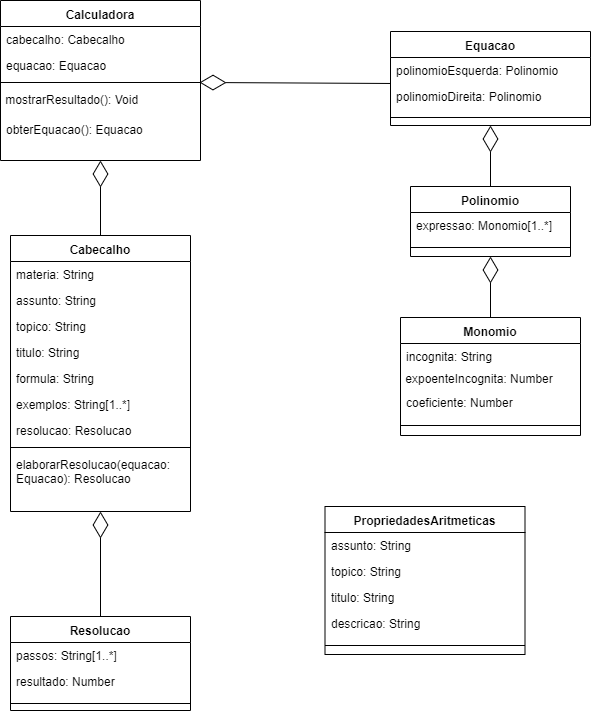

The diagram above was exported from draw.io. Its source (the exported page's mxGraphModel, read from the mxfile embedded in the PNG):
<mxGraphModel dx="723" dy="433" grid="1" gridSize="10" guides="1" tooltips="1" connect="1" arrows="1" fold="1" page="1" pageScale="1" pageWidth="850" pageHeight="1100" background="#ffffff" math="0" shadow="0">
  <root>
    <mxCell id="0" />
    <mxCell id="1" parent="0" />
    <mxCell id="53Y4sK6GTegyYqaf75ms-9" value="" style="endArrow=diamondThin;endFill=0;endSize=24;html=1;exitX=0.5;exitY=0;exitDx=0;exitDy=0;entryX=0.5;entryY=1;entryDx=0;entryDy=0;entryPerimeter=0;" parent="1" source="n8d7CkAug47cGYlFRof2-22" target="b4uC2sOXQRRimab7VAzH-15" edge="1">
      <mxGeometry width="160" relative="1" as="geometry">
        <mxPoint x="80" y="320" as="sourcePoint" />
        <mxPoint x="340" y="230" as="targetPoint" />
      </mxGeometry>
    </mxCell>
    <mxCell id="n8d7CkAug47cGYlFRof2-22" value="Cabecalho" style="swimlane;fontStyle=1;align=center;verticalAlign=top;childLayout=stackLayout;horizontal=1;startSize=26;horizontalStack=0;resizeParent=1;resizeParentMax=0;resizeLast=0;collapsible=0;marginBottom=0;" parent="1" vertex="1">
      <mxGeometry x="110" y="279" width="180" height="276" as="geometry" />
    </mxCell>
    <mxCell id="53Y4sK6GTegyYqaf75ms-11" value="materia: String" style="text;html=1;strokeColor=none;fillColor=none;align=left;verticalAlign=top;spacingLeft=4;spacingRight=4;whiteSpace=wrap;overflow=hidden;rotatable=0;points=[[0,0.5],[1,0.5]];portConstraint=eastwest;" parent="n8d7CkAug47cGYlFRof2-22" vertex="1">
      <mxGeometry y="26" width="180" height="26" as="geometry" />
    </mxCell>
    <mxCell id="53Y4sK6GTegyYqaf75ms-12" value="assunto: String" style="text;html=1;strokeColor=none;fillColor=none;align=left;verticalAlign=top;spacingLeft=4;spacingRight=4;whiteSpace=wrap;overflow=hidden;rotatable=0;points=[[0,0.5],[1,0.5]];portConstraint=eastwest;" parent="n8d7CkAug47cGYlFRof2-22" vertex="1">
      <mxGeometry y="52" width="180" height="26" as="geometry" />
    </mxCell>
    <mxCell id="phmsH2iqSX2oC6umpbsQ-2" value="topico: String" style="text;html=1;strokeColor=none;fillColor=none;align=left;verticalAlign=top;spacingLeft=4;spacingRight=4;whiteSpace=wrap;overflow=hidden;rotatable=0;points=[[0,0.5],[1,0.5]];portConstraint=eastwest;" vertex="1" parent="n8d7CkAug47cGYlFRof2-22">
      <mxGeometry y="78" width="180" height="26" as="geometry" />
    </mxCell>
    <mxCell id="phmsH2iqSX2oC6umpbsQ-1" value="titulo: String" style="text;html=1;strokeColor=none;fillColor=none;align=left;verticalAlign=top;spacingLeft=4;spacingRight=4;whiteSpace=wrap;overflow=hidden;rotatable=0;points=[[0,0.5],[1,0.5]];portConstraint=eastwest;" vertex="1" parent="n8d7CkAug47cGYlFRof2-22">
      <mxGeometry y="104" width="180" height="26" as="geometry" />
    </mxCell>
    <mxCell id="53Y4sK6GTegyYqaf75ms-13" value="formula: String" style="text;html=1;strokeColor=none;fillColor=none;align=left;verticalAlign=top;spacingLeft=4;spacingRight=4;whiteSpace=wrap;overflow=hidden;rotatable=0;points=[[0,0.5],[1,0.5]];portConstraint=eastwest;" parent="n8d7CkAug47cGYlFRof2-22" vertex="1">
      <mxGeometry y="130" width="180" height="26" as="geometry" />
    </mxCell>
    <mxCell id="53Y4sK6GTegyYqaf75ms-14" value="exemplos: String[1..*]" style="text;html=1;strokeColor=none;fillColor=none;align=left;verticalAlign=top;spacingLeft=4;spacingRight=4;whiteSpace=wrap;overflow=hidden;rotatable=0;points=[[0,0.5],[1,0.5]];portConstraint=eastwest;" parent="n8d7CkAug47cGYlFRof2-22" vertex="1">
      <mxGeometry y="156" width="180" height="26" as="geometry" />
    </mxCell>
    <mxCell id="53Y4sK6GTegyYqaf75ms-15" value="resolucao: Resolucao" style="text;html=1;strokeColor=none;fillColor=none;align=left;verticalAlign=top;spacingLeft=4;spacingRight=4;whiteSpace=wrap;overflow=hidden;rotatable=0;points=[[0,0.5],[1,0.5]];portConstraint=eastwest;" parent="n8d7CkAug47cGYlFRof2-22" vertex="1">
      <mxGeometry y="182" width="180" height="26" as="geometry" />
    </mxCell>
    <mxCell id="n8d7CkAug47cGYlFRof2-25" value="" style="line;strokeWidth=1;fillColor=none;align=left;verticalAlign=middle;spacingTop=-1;spacingLeft=3;spacingRight=3;rotatable=0;labelPosition=right;points=[];portConstraint=eastwest;" parent="n8d7CkAug47cGYlFRof2-22" vertex="1">
      <mxGeometry y="208" width="180" height="8" as="geometry" />
    </mxCell>
    <mxCell id="n8d7CkAug47cGYlFRof2-36" value="elaborarResolucao(equacao: Equacao): Resolucao" style="text;html=1;strokeColor=none;fillColor=none;align=left;verticalAlign=top;spacingLeft=4;spacingRight=4;overflow=hidden;rotatable=0;points=[[0,0.5],[1,0.5]];portConstraint=eastwest;autosize=0;whiteSpace=wrap;" parent="n8d7CkAug47cGYlFRof2-22" vertex="1">
      <mxGeometry y="216" width="180" height="60" as="geometry" />
    </mxCell>
    <mxCell id="rzel_CKz_5upRVLV7gg--1" value="Monomio" style="swimlane;fontStyle=1;align=center;verticalAlign=top;childLayout=stackLayout;horizontal=1;startSize=26;horizontalStack=0;resizeParent=1;resizeParentMax=0;resizeLast=0;collapsible=0;marginBottom=0;" parent="1" vertex="1">
      <mxGeometry x="500" y="361" width="180" height="118" as="geometry" />
    </mxCell>
    <mxCell id="rzel_CKz_5upRVLV7gg--2" value="incognita: String" style="text;html=1;strokeColor=none;fillColor=none;align=left;verticalAlign=top;spacingLeft=4;spacingRight=4;whiteSpace=wrap;overflow=hidden;rotatable=0;points=[[0,0.5],[1,0.5]];portConstraint=eastwest;" parent="rzel_CKz_5upRVLV7gg--1" vertex="1">
      <mxGeometry y="26" width="180" height="26" as="geometry" />
    </mxCell>
    <mxCell id="HQ_GBsHYc0vRVCnr18hs-13" value="&amp;nbsp;expoenteIncognita: Number" style="text;html=1;resizable=0;points=[];autosize=1;align=left;verticalAlign=top;spacingTop=-4;" parent="rzel_CKz_5upRVLV7gg--1" vertex="1">
      <mxGeometry y="52" width="180" height="20" as="geometry" />
    </mxCell>
    <mxCell id="rzel_CKz_5upRVLV7gg--3" value="coeficiente: Number" style="text;html=1;strokeColor=none;fillColor=none;align=left;verticalAlign=top;spacingLeft=4;spacingRight=4;whiteSpace=wrap;overflow=hidden;rotatable=0;points=[[0,0.5],[1,0.5]];portConstraint=eastwest;" parent="rzel_CKz_5upRVLV7gg--1" vertex="1">
      <mxGeometry y="72" width="180" height="26" as="geometry" />
    </mxCell>
    <mxCell id="rzel_CKz_5upRVLV7gg--5" value="" style="line;strokeWidth=1;fillColor=none;align=left;verticalAlign=middle;spacingTop=-1;spacingLeft=3;spacingRight=3;rotatable=0;labelPosition=right;points=[];portConstraint=eastwest;" parent="rzel_CKz_5upRVLV7gg--1" vertex="1">
      <mxGeometry y="98" width="180" height="20" as="geometry" />
    </mxCell>
    <mxCell id="rzel_CKz_5upRVLV7gg--6" value="Polinomio" style="swimlane;fontStyle=1;align=center;verticalAlign=top;childLayout=stackLayout;horizontal=1;startSize=26;horizontalStack=0;resizeParent=1;resizeParentMax=0;resizeLast=0;collapsible=0;marginBottom=0;" parent="1" vertex="1">
      <mxGeometry x="510" y="230" width="160" height="70" as="geometry" />
    </mxCell>
    <mxCell id="rzel_CKz_5upRVLV7gg--7" value="expressao: Monomio[1..*]" style="text;html=1;strokeColor=none;fillColor=none;align=left;verticalAlign=top;spacingLeft=4;spacingRight=4;whiteSpace=wrap;overflow=hidden;rotatable=0;points=[[0,0.5],[1,0.5]];portConstraint=eastwest;" parent="rzel_CKz_5upRVLV7gg--6" vertex="1">
      <mxGeometry y="26" width="160" height="26" as="geometry" />
    </mxCell>
    <mxCell id="rzel_CKz_5upRVLV7gg--10" value="" style="line;strokeWidth=1;fillColor=none;align=left;verticalAlign=middle;spacingTop=-1;spacingLeft=3;spacingRight=3;rotatable=0;labelPosition=right;points=[];portConstraint=eastwest;" parent="rzel_CKz_5upRVLV7gg--6" vertex="1">
      <mxGeometry y="52" width="160" height="18" as="geometry" />
    </mxCell>
    <mxCell id="b4uC2sOXQRRimab7VAzH-5" value="Calculadora" style="swimlane;fontStyle=1;align=center;verticalAlign=top;childLayout=stackLayout;horizontal=1;startSize=26;horizontalStack=0;resizeParent=1;resizeParentMax=0;resizeLast=0;collapsible=0;marginBottom=0;" parent="1" vertex="1">
      <mxGeometry x="100" y="44" width="200" height="160" as="geometry" />
    </mxCell>
    <mxCell id="b4uC2sOXQRRimab7VAzH-8" value="cabecalho: Cabecalho" style="text;html=1;strokeColor=none;fillColor=none;align=left;verticalAlign=top;spacingLeft=4;spacingRight=4;whiteSpace=wrap;overflow=hidden;rotatable=0;points=[[0,0.5],[1,0.5]];portConstraint=eastwest;" parent="b4uC2sOXQRRimab7VAzH-5" vertex="1">
      <mxGeometry y="26" width="200" height="26" as="geometry" />
    </mxCell>
    <mxCell id="b4uC2sOXQRRimab7VAzH-9" value="equacao: Equacao" style="text;html=1;strokeColor=none;fillColor=none;align=left;verticalAlign=top;spacingLeft=4;spacingRight=4;whiteSpace=wrap;overflow=hidden;rotatable=0;points=[[0,0.5],[1,0.5]];portConstraint=eastwest;" parent="b4uC2sOXQRRimab7VAzH-5" vertex="1">
      <mxGeometry y="52" width="200" height="26" as="geometry" />
    </mxCell>
    <mxCell id="b4uC2sOXQRRimab7VAzH-12" value="" style="line;strokeWidth=1;fillColor=none;align=left;verticalAlign=middle;spacingTop=-1;spacingLeft=3;spacingRight=3;rotatable=0;labelPosition=right;points=[];portConstraint=eastwest;" parent="b4uC2sOXQRRimab7VAzH-5" vertex="1">
      <mxGeometry y="78" width="200" height="8" as="geometry" />
    </mxCell>
    <mxCell id="b4uC2sOXQRRimab7VAzH-14" value="&amp;nbsp;mostrarResultado(): Void" style="text;html=1;" parent="b4uC2sOXQRRimab7VAzH-5" vertex="1">
      <mxGeometry y="86" width="200" height="30" as="geometry" />
    </mxCell>
    <mxCell id="b4uC2sOXQRRimab7VAzH-15" value="obterEquacao(): Equacao&amp;nbsp;" style="text;html=1;strokeColor=none;fillColor=none;align=left;verticalAlign=top;spacingLeft=4;spacingRight=4;whiteSpace=wrap;overflow=hidden;rotatable=0;points=[[0,0.5],[1,0.5]];portConstraint=eastwest;" parent="b4uC2sOXQRRimab7VAzH-5" vertex="1">
      <mxGeometry y="116" width="200" height="44" as="geometry" />
    </mxCell>
    <mxCell id="b4uC2sOXQRRimab7VAzH-17" value="" style="endArrow=diamondThin;endFill=0;endSize=24;html=1;exitX=-0.002;exitY=-0.001;exitDx=0;exitDy=0;exitPerimeter=0;entryX=0.995;entryY=0.497;entryDx=0;entryDy=0;entryPerimeter=0;" parent="1" source="b4uC2sOXQRRimab7VAzH-21" edge="1" target="b4uC2sOXQRRimab7VAzH-12">
      <mxGeometry width="160" relative="1" as="geometry">
        <mxPoint x="470" y="96" as="sourcePoint" />
        <mxPoint x="320" y="168" as="targetPoint" />
      </mxGeometry>
    </mxCell>
    <mxCell id="b4uC2sOXQRRimab7VAzH-18" value="" style="endArrow=diamondThin;endFill=0;endSize=24;html=1;entryX=0.5;entryY=1;entryDx=0;entryDy=0;exitX=0.5;exitY=0;exitDx=0;exitDy=0;" parent="1" source="rzel_CKz_5upRVLV7gg--1" target="rzel_CKz_5upRVLV7gg--6" edge="1">
      <mxGeometry width="160" relative="1" as="geometry">
        <mxPoint x="730" y="380" as="sourcePoint" />
        <mxPoint x="720" y="380" as="targetPoint" />
      </mxGeometry>
    </mxCell>
    <mxCell id="b4uC2sOXQRRimab7VAzH-19" value="Equacao" style="swimlane;fontStyle=1;align=center;verticalAlign=top;childLayout=stackLayout;horizontal=1;startSize=26;horizontalStack=0;resizeParent=1;resizeParentMax=0;resizeLast=0;collapsible=0;marginBottom=0;" parent="1" vertex="1">
      <mxGeometry x="490" y="75" width="200" height="94" as="geometry" />
    </mxCell>
    <mxCell id="b4uC2sOXQRRimab7VAzH-20" value="polinomioEsquerda: Polinomio" style="text;html=1;strokeColor=none;fillColor=none;align=left;verticalAlign=top;spacingLeft=4;spacingRight=4;whiteSpace=wrap;overflow=hidden;rotatable=0;points=[[0,0.5],[1,0.5]];portConstraint=eastwest;" parent="b4uC2sOXQRRimab7VAzH-19" vertex="1">
      <mxGeometry y="26" width="200" height="26" as="geometry" />
    </mxCell>
    <mxCell id="b4uC2sOXQRRimab7VAzH-21" value="polinomioDireita: Polinomio" style="text;html=1;strokeColor=none;fillColor=none;align=left;verticalAlign=top;spacingLeft=4;spacingRight=4;whiteSpace=wrap;overflow=hidden;rotatable=0;points=[[0,0.5],[1,0.5]];portConstraint=eastwest;" parent="b4uC2sOXQRRimab7VAzH-19" vertex="1">
      <mxGeometry y="52" width="200" height="26" as="geometry" />
    </mxCell>
    <mxCell id="b4uC2sOXQRRimab7VAzH-22" value="" style="line;strokeWidth=1;fillColor=none;align=left;verticalAlign=middle;spacingTop=-1;spacingLeft=3;spacingRight=3;rotatable=0;labelPosition=right;points=[];portConstraint=eastwest;" parent="b4uC2sOXQRRimab7VAzH-19" vertex="1">
      <mxGeometry y="78" width="200" height="16" as="geometry" />
    </mxCell>
    <mxCell id="b4uC2sOXQRRimab7VAzH-25" value="" style="endArrow=diamondThin;endFill=0;endSize=24;html=1;exitX=0.5;exitY=0;exitDx=0;exitDy=0;entryX=0.5;entryY=1;entryDx=0;entryDy=0;" parent="1" source="rzel_CKz_5upRVLV7gg--6" target="b4uC2sOXQRRimab7VAzH-19" edge="1">
      <mxGeometry width="160" relative="1" as="geometry">
        <mxPoint x="730" y="230" as="sourcePoint" />
        <mxPoint x="690" y="190" as="targetPoint" />
      </mxGeometry>
    </mxCell>
    <mxCell id="b4uC2sOXQRRimab7VAzH-27" value="PropriedadesAritmeticas" style="swimlane;fontStyle=1;align=center;verticalAlign=top;childLayout=stackLayout;horizontal=1;startSize=26;horizontalStack=0;resizeParent=1;resizeParentMax=0;resizeLast=0;collapsible=0;marginBottom=0;" parent="1" vertex="1">
      <mxGeometry x="424.5" y="550" width="200" height="148" as="geometry" />
    </mxCell>
    <mxCell id="b4uC2sOXQRRimab7VAzH-28" value="assunto: String" style="text;html=1;strokeColor=none;fillColor=none;align=left;verticalAlign=top;spacingLeft=4;spacingRight=4;whiteSpace=wrap;overflow=hidden;rotatable=0;points=[[0,0.5],[1,0.5]];portConstraint=eastwest;" parent="b4uC2sOXQRRimab7VAzH-27" vertex="1">
      <mxGeometry y="26" width="200" height="26" as="geometry" />
    </mxCell>
    <mxCell id="b4uC2sOXQRRimab7VAzH-29" value="topico: String" style="text;html=1;strokeColor=none;fillColor=none;align=left;verticalAlign=top;spacingLeft=4;spacingRight=4;whiteSpace=wrap;overflow=hidden;rotatable=0;points=[[0,0.5],[1,0.5]];portConstraint=eastwest;" parent="b4uC2sOXQRRimab7VAzH-27" vertex="1">
      <mxGeometry y="52" width="200" height="26" as="geometry" />
    </mxCell>
    <mxCell id="b4uC2sOXQRRimab7VAzH-33" value="titulo: String" style="text;html=1;strokeColor=none;fillColor=none;align=left;verticalAlign=top;spacingLeft=4;spacingRight=4;whiteSpace=wrap;overflow=hidden;rotatable=0;points=[[0,0.5],[1,0.5]];portConstraint=eastwest;" parent="b4uC2sOXQRRimab7VAzH-27" vertex="1">
      <mxGeometry y="78" width="200" height="26" as="geometry" />
    </mxCell>
    <mxCell id="b4uC2sOXQRRimab7VAzH-34" value="descricao: String" style="text;html=1;strokeColor=none;fillColor=none;align=left;verticalAlign=top;spacingLeft=4;spacingRight=4;whiteSpace=wrap;overflow=hidden;rotatable=0;points=[[0,0.5],[1,0.5]];portConstraint=eastwest;" parent="b4uC2sOXQRRimab7VAzH-27" vertex="1">
      <mxGeometry y="104" width="200" height="26" as="geometry" />
    </mxCell>
    <mxCell id="b4uC2sOXQRRimab7VAzH-30" value="" style="line;strokeWidth=1;fillColor=none;align=left;verticalAlign=middle;spacingTop=-1;spacingLeft=3;spacingRight=3;rotatable=0;labelPosition=right;points=[];portConstraint=eastwest;" parent="b4uC2sOXQRRimab7VAzH-27" vertex="1">
      <mxGeometry y="130" width="200" height="18" as="geometry" />
    </mxCell>
    <mxCell id="phmsH2iqSX2oC6umpbsQ-3" value="Resolucao" style="swimlane;fontStyle=1;align=center;verticalAlign=top;childLayout=stackLayout;horizontal=1;startSize=26;horizontalStack=0;resizeParent=1;resizeParentMax=0;resizeLast=0;collapsible=0;marginBottom=0;" vertex="1" parent="1">
      <mxGeometry x="110" y="660" width="180" height="94" as="geometry" />
    </mxCell>
    <mxCell id="phmsH2iqSX2oC6umpbsQ-10" value="passos: String[1..*]" style="text;html=1;strokeColor=none;fillColor=none;align=left;verticalAlign=top;spacingLeft=4;spacingRight=4;whiteSpace=wrap;overflow=hidden;rotatable=0;points=[[0,0.5],[1,0.5]];portConstraint=eastwest;" vertex="1" parent="phmsH2iqSX2oC6umpbsQ-3">
      <mxGeometry y="26" width="180" height="26" as="geometry" />
    </mxCell>
    <mxCell id="phmsH2iqSX2oC6umpbsQ-11" value="resultado: Number" style="text;html=1;strokeColor=none;fillColor=none;align=left;verticalAlign=top;spacingLeft=4;spacingRight=4;whiteSpace=wrap;overflow=hidden;rotatable=0;points=[[0,0.5],[1,0.5]];portConstraint=eastwest;autosize=0;" vertex="1" parent="phmsH2iqSX2oC6umpbsQ-3">
      <mxGeometry y="52" width="180" height="28" as="geometry" />
    </mxCell>
    <mxCell id="phmsH2iqSX2oC6umpbsQ-12" value="" style="line;strokeWidth=1;fillColor=none;align=left;verticalAlign=middle;spacingTop=-1;spacingLeft=3;spacingRight=3;rotatable=0;labelPosition=right;points=[];portConstraint=eastwest;" vertex="1" parent="phmsH2iqSX2oC6umpbsQ-3">
      <mxGeometry y="80" width="180" height="14" as="geometry" />
    </mxCell>
    <mxCell id="phmsH2iqSX2oC6umpbsQ-14" value="" style="endArrow=diamondThin;endFill=0;endSize=24;html=1;exitX=0.5;exitY=0;exitDx=0;exitDy=0;entryX=0.5;entryY=1;entryDx=0;entryDy=0;entryPerimeter=0;" edge="1" parent="1" source="phmsH2iqSX2oC6umpbsQ-3" target="n8d7CkAug47cGYlFRof2-36">
      <mxGeometry width="160" relative="1" as="geometry">
        <mxPoint x="490.10000000000014" y="510.97400000000005" as="sourcePoint" />
        <mxPoint x="240" y="620" as="targetPoint" />
      </mxGeometry>
    </mxCell>
  </root>
</mxGraphModel>